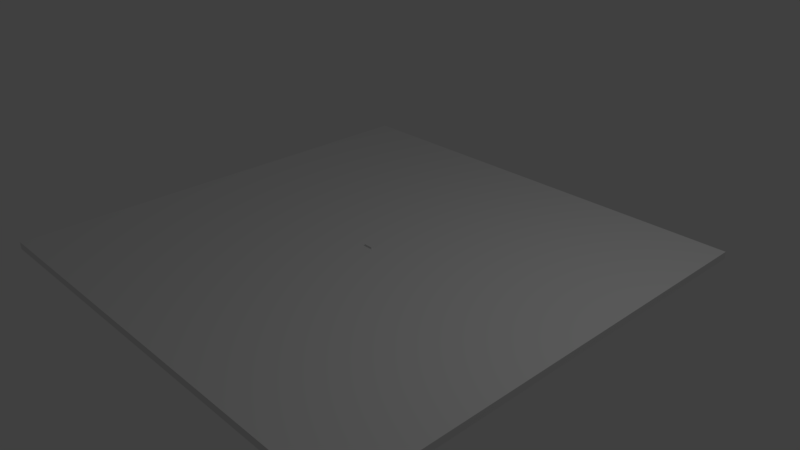 # Source: ficha.blend  (saved by Blender 2.79.0; exported with 4.5.12 LTS)
import bpy
from mathutils import Matrix  # noqa: F401  (used for matrix-valued properties, if any)

bpy.ops.wm.read_factory_settings(use_empty=True)
scene = bpy.context.scene
scene.name = 'Scene'

# ---- collections
col_collection_1 = bpy.data.collections.new('Collection 1'); scene.collection.children.link(col_collection_1)

# ---- materials (node trees are filled in below, after node groups)
mat_dom_ficha = bpy.data.materials.new('Dom_Ficha')
mat_dom_ficha.alpha_threshold = 0.0
mat_dom_ficha.use_transparent_shadow = False
mat_dom_ficha.roughness = 0.5
mat_dom_ficha.line_color = (0.0, 0.0, 0.0, 1.0)

# ---- material node trees

# ---- world
world_world = bpy.data.worlds.new('World'); scene.world = world_world
world_world.color = (0.05088, 0.05088, 0.05088)
world_world.use_sun_shadow = False
world_world.sun_shadow_jitter_overblur = 0.0
world_world.cycles.sampling_method = 'MANUAL'

# ---- cameras
cam_camera = bpy.data.cameras.new('Camera')
cam_camera.clip_end = 100.0
cam_camera.lens = 35.0
cam_camera.sensor_width = 32.0
cam_camera.sensor_height = 18.0
cam_camera.ortho_scale = 7.314
cam_camera.dof.focus_distance = 0.0
cam_camera.dof.aperture_fstop = 128.0

# ---- lights
light_lamp = bpy.data.lights.new('Lamp', 'POINT')
light_lamp.transmission_factor = 0.0
light_lamp.cutoff_distance = 30.0
light_lamp.energy = 100.0
light_lamp.shadow_buffer_clip_start = 1.001
light_lamp.shadow_soft_size = 0.1
light_lamp.shadow_maximum_resolution = 0.006
light_lamp.use_absolute_resolution = True

# ---- meshes
me_dom_mesa = bpy.data.meshes.new('Dom_Mesa')
me_dom_mesa.from_pydata([(-3.2, -3.2, 0.0), (3.2, -3.2, 0.0), (-3.2, 3.2, 0.0), (3.2, 3.2, 0.0), (-3.2, 3.2, 0.1), (-3.2, -3.2, 0.1), (3.2, -3.2, 0.1), (3.2, 3.2, 0.1)], [], [(0, 2, 3, 1), (5, 6, 7, 4), (2, 0, 5, 4), (3, 2, 4, 7), (0, 1, 6, 5), (1, 3, 7, 6)])
me_dom_mesa.use_remesh_preserve_volume = False
me_dom_mesa.use_remesh_preserve_attributes = False
me_dom_mesa.use_mirror_vertex_groups = False
me_dom_mesa.update()
me_dom_ficha = bpy.data.meshes.new('Dom_Ficha')
me_dom_ficha.from_pydata([(0.0625, 0.01875, 0.125), (0.0625, 0.01875, -0.125), (-0.0625, 0.01875, -0.125), (-0.0625, 0.01875, 0.125), (0.0625, -0.01875, 0.125), (0.0625, -0.01875, -0.125), (-0.0625, -0.01875, -0.125), (-0.0625, -0.01875, 0.125)], [], [(0, 1, 2, 3), (4, 7, 6, 5), (0, 4, 5, 1), (1, 5, 6, 2), (2, 6, 7, 3), (4, 0, 3, 7)])
_uv = me_dom_ficha.uv_layers.new(name='UVMap')
_uv.uv.foreach_set('vector', [0.3383, 0.003937, 0.3383, 0.9882, 0.002685, 0.9882, 0.002685, 0.003937, 0.6792, 0.9882, 0.3436, 0.9882, 0.3436, 0.003937, 0.6792, 0.003937, 0.8913, 0.9882, 0.7906, 0.9882, 0.7906, 0.003937, 0.8913, 0.003937, 0.8966, 0.5039, 0.9973, 0.5039, 0.9973, 0.9961, 0.8966, 0.9961, 0.6846, 0.003937, 0.7852, 0.003937, 0.7852, 0.9882, 0.6846, 0.9882, 0.8966, 0.003937, 0.9973, 0.003937, 0.9973, 0.4961, 0.8966, 0.4961])
me_dom_ficha.materials.append(mat_dom_ficha)
me_dom_ficha.use_remesh_preserve_volume = False
me_dom_ficha.use_remesh_preserve_attributes = False
me_dom_ficha.use_mirror_vertex_groups = False
me_dom_ficha.update()

# ---- objects
ob_dom_mesa = bpy.data.objects.new('Dom_Mesa', me_dom_mesa)
ob_dom_ficha = bpy.data.objects.new('Dom_Ficha', me_dom_ficha)
ob_lamp = bpy.data.objects.new('Lamp', light_lamp)
ob_camera = bpy.data.objects.new('Camera', cam_camera)

# ---- transforms, parenting, visibility, modifiers, constraints
ob_dom_mesa.location = (0.0, 0.0, 0.0)
ob_dom_mesa.lineart.crease_threshold = 0.0
ob_dom_ficha.location = (0.0, 0.0, 0.0)
ob_dom_ficha.lock_rotations_4d = False
ob_dom_ficha.empty_display_type = 'ARROWS'
ob_dom_ficha.lineart.crease_threshold = 0.0
ob_lamp.location = (4.076, 1.005, 5.904)
ob_lamp.rotation_euler = (0.6503, 0.05522, 1.866)
ob_lamp.lock_rotations_4d = False
ob_lamp.empty_display_type = 'ARROWS'
ob_lamp.color = (0.0, 0.0, 0.0, 0.0)
ob_lamp.lineart.crease_threshold = 0.0
ob_camera.location = (7.481, -6.508, 5.344)
ob_camera.rotation_euler = (1.109, 0.0, 0.8149)
ob_camera.lock_rotations_4d = False
ob_camera.empty_display_type = 'ARROWS'
ob_camera.color = (0.0, 0.0, 0.0, 0.0)
ob_camera.display_type = 'WIRE'
ob_camera.lineart.crease_threshold = 0.0

# ---- collection membership
col_collection_1.objects.link(ob_dom_mesa)
col_collection_1.objects.link(ob_dom_ficha)
col_collection_1.objects.link(ob_lamp)
col_collection_1.objects.link(ob_camera)

# ---- scene / render settings (as saved in the file)
scene.camera = ob_camera
scene.frame_start = 1; scene.frame_end = 250; scene.frame_set(1)
scene.render.engine = 'BLENDER_EEVEE_NEXT'
scene.render.resolution_percentage = 50
scene.render.dither_intensity = 0.0
scene.cycles.use_denoising = False
scene.cycles.samples = 128
scene.cycles.sampling_pattern = 'TABULATED_SOBOL'
scene.cycles.use_adaptive_sampling = False
scene.cycles.use_light_tree = False
scene.cycles.blur_glossy = 0.0
scene.cycles.sample_clamp_indirect = 0.0
scene.view_settings.view_transform = 'Standard'
bpy.context.view_layer.update()
